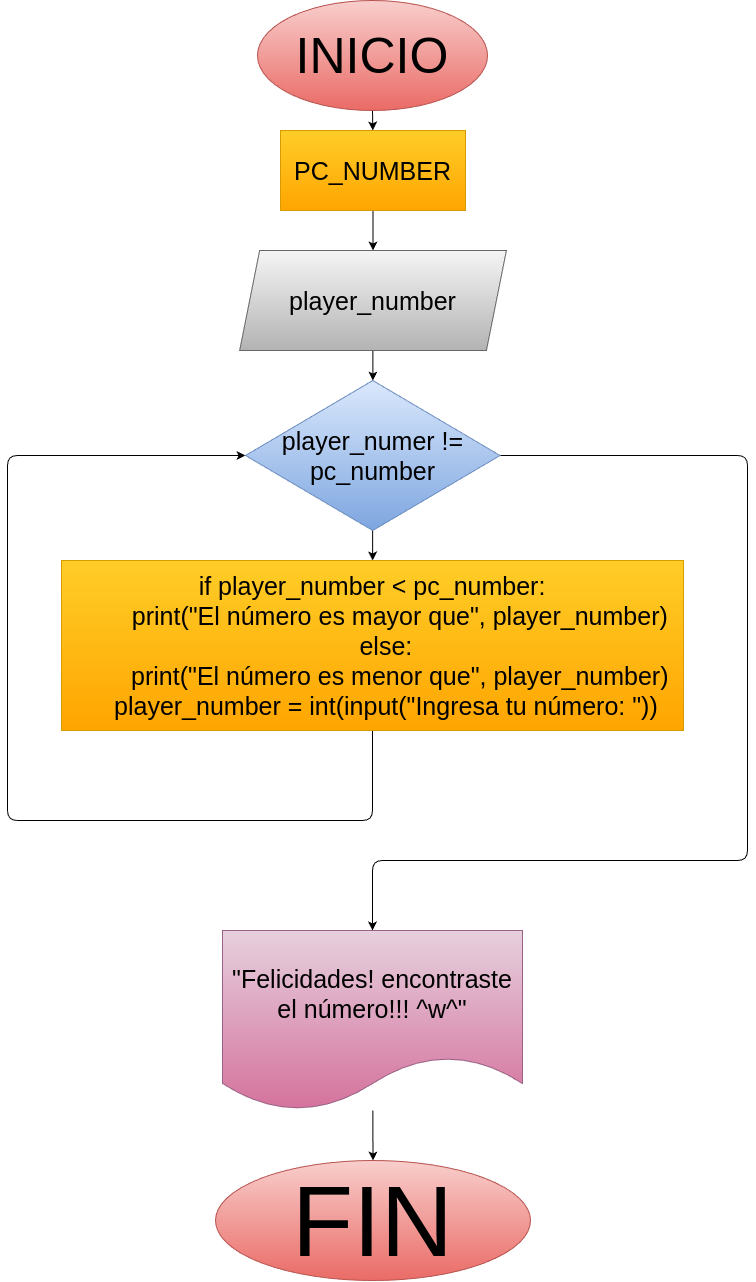

The diagram above was exported from draw.io. Its source (the exported page's mxGraphModel, read from the mxfile embedded in the PNG):
<mxGraphModel dx="2377" dy="1380" grid="1" gridSize="10" guides="1" tooltips="1" connect="1" arrows="1" fold="1" page="1" pageScale="1" pageWidth="850" pageHeight="1100" math="0" shadow="0">
  <root>
    <mxCell id="0" />
    <mxCell id="1" parent="0" />
    <mxCell id="4" value="" style="edgeStyle=none;html=1;" edge="1" parent="1" source="2" target="3">
      <mxGeometry relative="1" as="geometry" />
    </mxCell>
    <mxCell id="2" value="INICIO" style="ellipse;whiteSpace=wrap;html=1;fontSize=50;fillColor=#f8cecc;gradientColor=#ea6b66;strokeColor=#b85450;" vertex="1" parent="1">
      <mxGeometry x="310" width="230" height="110" as="geometry" />
    </mxCell>
    <mxCell id="6" value="" style="edgeStyle=none;html=1;" edge="1" parent="1" source="3" target="5">
      <mxGeometry relative="1" as="geometry" />
    </mxCell>
    <mxCell id="3" value="PC_NUMBER" style="whiteSpace=wrap;html=1;fontSize=25;fillColor=#ffcd28;gradientColor=#ffa500;strokeColor=#d79b00;" vertex="1" parent="1">
      <mxGeometry x="333" y="130" width="185" height="80" as="geometry" />
    </mxCell>
    <mxCell id="8" value="" style="edgeStyle=none;html=1;" edge="1" parent="1" source="5" target="7">
      <mxGeometry relative="1" as="geometry" />
    </mxCell>
    <mxCell id="5" value="player_number" style="shape=parallelogram;perimeter=parallelogramPerimeter;whiteSpace=wrap;html=1;fixedSize=1;fontSize=25;fillColor=#f5f5f5;gradientColor=#b3b3b3;strokeColor=#666666;" vertex="1" parent="1">
      <mxGeometry x="292.12" y="250" width="266.75" height="100" as="geometry" />
    </mxCell>
    <mxCell id="10" value="" style="edgeStyle=none;html=1;" edge="1" parent="1" source="7" target="9">
      <mxGeometry relative="1" as="geometry" />
    </mxCell>
    <mxCell id="13" style="edgeStyle=none;html=1;entryX=0.5;entryY=0;entryDx=0;entryDy=0;" edge="1" parent="1" source="7" target="12">
      <mxGeometry relative="1" as="geometry">
        <Array as="points">
          <mxPoint x="800" y="455" />
          <mxPoint x="800" y="860" />
          <mxPoint x="425" y="860" />
        </Array>
      </mxGeometry>
    </mxCell>
    <mxCell id="7" value="player_numer != pc_number" style="rhombus;whiteSpace=wrap;html=1;fontSize=25;fillColor=#dae8fc;gradientColor=#7ea6e0;strokeColor=#6c8ebf;" vertex="1" parent="1">
      <mxGeometry x="298" y="380" width="254.51" height="150" as="geometry" />
    </mxCell>
    <mxCell id="11" style="edgeStyle=none;html=1;entryX=0;entryY=0.5;entryDx=0;entryDy=0;exitX=0.5;exitY=1;exitDx=0;exitDy=0;" edge="1" parent="1" source="9" target="7">
      <mxGeometry relative="1" as="geometry">
        <mxPoint x="440" y="810" as="sourcePoint" />
        <Array as="points">
          <mxPoint x="425" y="820" />
          <mxPoint x="60" y="820" />
          <mxPoint x="60" y="455" />
        </Array>
      </mxGeometry>
    </mxCell>
    <mxCell id="9" value="if player_number &lt; pc_number:&#10;        print(&quot;El número es mayor que&quot;, player_number)&#10;    else:&#10;        print(&quot;El número es menor que&quot;, player_number)&#10;    player_number = int(input(&quot;Ingresa tu número: &quot;))" style="whiteSpace=wrap;html=1;fontSize=25;labelBackgroundColor=none;fillColor=#ffcd28;gradientColor=#ffa500;strokeColor=#d79b00;" vertex="1" parent="1">
      <mxGeometry x="114" y="560" width="622" height="170" as="geometry" />
    </mxCell>
    <mxCell id="15" value="" style="edgeStyle=none;html=1;" edge="1" parent="1" source="12" target="14">
      <mxGeometry relative="1" as="geometry" />
    </mxCell>
    <mxCell id="12" value="&quot;Felicidades! encontraste el número!!! ^w^&quot;" style="shape=document;whiteSpace=wrap;html=1;boundedLbl=1;fontSize=25;fillColor=#e6d0de;gradientColor=#d5739d;strokeColor=#996185;" vertex="1" parent="1">
      <mxGeometry x="275" y="930" width="300" height="180" as="geometry" />
    </mxCell>
    <mxCell id="14" value="FIN" style="ellipse;whiteSpace=wrap;html=1;fontSize=100;fillColor=#f8cecc;gradientColor=#ea6b66;strokeColor=#b85450;" vertex="1" parent="1">
      <mxGeometry x="268" y="1160" width="315" height="120" as="geometry" />
    </mxCell>
  </root>
</mxGraphModel>